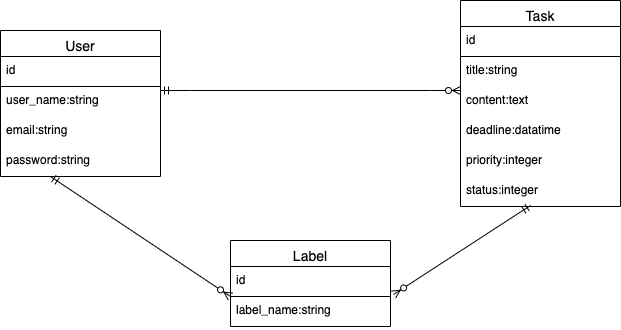

The diagram above was exported from draw.io. Its source (the exported page's mxGraphModel, read from the mxfile embedded in the PNG):
<mxGraphModel dx="954" dy="616" grid="1" gridSize="10" guides="1" tooltips="1" connect="1" arrows="1" fold="1" page="1" pageScale="1" pageWidth="827" pageHeight="1169" math="0" shadow="0">
  <root>
    <mxCell id="0" />
    <mxCell id="1" parent="0" />
    <mxCell id="rfHzbmdxohwyHqKkC-Ng-18" value="Label" style="swimlane;fontStyle=0;childLayout=stackLayout;horizontal=1;startSize=26;horizontalStack=0;resizeParent=1;resizeParentMax=0;resizeLast=0;collapsible=1;marginBottom=0;align=center;fontSize=14;verticalAlign=bottom;" vertex="1" parent="1">
      <mxGeometry x="340" y="520" width="160" height="86" as="geometry" />
    </mxCell>
    <mxCell id="rfHzbmdxohwyHqKkC-Ng-34" value="id" style="text;strokeColor=#000000;fillColor=none;spacingLeft=4;spacingRight=4;overflow=hidden;rotatable=0;points=[[0,0.5],[1,0.5]];portConstraint=eastwest;fontSize=12;" vertex="1" parent="rfHzbmdxohwyHqKkC-Ng-18">
      <mxGeometry y="26" width="160" height="30" as="geometry" />
    </mxCell>
    <mxCell id="rfHzbmdxohwyHqKkC-Ng-20" value="label_name:string" style="text;strokeColor=none;fillColor=none;spacingLeft=4;spacingRight=4;overflow=hidden;rotatable=0;points=[[0,0.5],[1,0.5]];portConstraint=eastwest;fontSize=12;" vertex="1" parent="rfHzbmdxohwyHqKkC-Ng-18">
      <mxGeometry y="56" width="160" height="30" as="geometry" />
    </mxCell>
    <mxCell id="rfHzbmdxohwyHqKkC-Ng-43" value="User" style="swimlane;fontStyle=0;childLayout=stackLayout;horizontal=1;startSize=26;horizontalStack=0;resizeParent=1;resizeParentMax=0;resizeLast=0;collapsible=1;marginBottom=0;align=center;fontSize=14;verticalAlign=bottom;" vertex="1" parent="1">
      <mxGeometry x="110" y="310" width="160" height="146" as="geometry" />
    </mxCell>
    <mxCell id="rfHzbmdxohwyHqKkC-Ng-44" value="id&#10;" style="text;strokeColor=#000000;fillColor=none;spacingLeft=4;spacingRight=4;overflow=hidden;rotatable=0;points=[[0,0.5],[1,0.5]];portConstraint=eastwest;fontSize=12;" vertex="1" parent="rfHzbmdxohwyHqKkC-Ng-43">
      <mxGeometry y="26" width="160" height="30" as="geometry" />
    </mxCell>
    <mxCell id="rfHzbmdxohwyHqKkC-Ng-45" value="user_name:string" style="text;strokeColor=none;fillColor=none;spacingLeft=4;spacingRight=4;overflow=hidden;rotatable=0;points=[[0,0.5],[1,0.5]];portConstraint=eastwest;fontSize=12;" vertex="1" parent="rfHzbmdxohwyHqKkC-Ng-43">
      <mxGeometry y="56" width="160" height="30" as="geometry" />
    </mxCell>
    <mxCell id="rfHzbmdxohwyHqKkC-Ng-46" value="email:string&#10;" style="text;strokeColor=none;fillColor=none;spacingLeft=4;spacingRight=4;overflow=hidden;rotatable=0;points=[[0,0.5],[1,0.5]];portConstraint=eastwest;fontSize=12;" vertex="1" parent="rfHzbmdxohwyHqKkC-Ng-43">
      <mxGeometry y="86" width="160" height="30" as="geometry" />
    </mxCell>
    <mxCell id="rfHzbmdxohwyHqKkC-Ng-51" value="password:string" style="text;strokeColor=none;fillColor=none;spacingLeft=4;spacingRight=4;overflow=hidden;rotatable=0;points=[[0,0.5],[1,0.5]];portConstraint=eastwest;fontSize=12;" vertex="1" parent="rfHzbmdxohwyHqKkC-Ng-43">
      <mxGeometry y="116" width="160" height="30" as="geometry" />
    </mxCell>
    <mxCell id="rfHzbmdxohwyHqKkC-Ng-47" value="Task" style="swimlane;fontStyle=0;childLayout=stackLayout;horizontal=1;startSize=26;horizontalStack=0;resizeParent=1;resizeParentMax=0;resizeLast=0;collapsible=1;marginBottom=0;align=center;fontSize=14;verticalAlign=bottom;" vertex="1" parent="1">
      <mxGeometry x="570" y="280" width="160" height="206" as="geometry" />
    </mxCell>
    <mxCell id="rfHzbmdxohwyHqKkC-Ng-48" value="id" style="text;strokeColor=#000000;fillColor=none;spacingLeft=4;spacingRight=4;overflow=hidden;rotatable=0;points=[[0,0.5],[1,0.5]];portConstraint=eastwest;fontSize=12;" vertex="1" parent="rfHzbmdxohwyHqKkC-Ng-47">
      <mxGeometry y="26" width="160" height="30" as="geometry" />
    </mxCell>
    <mxCell id="rfHzbmdxohwyHqKkC-Ng-49" value="title:string" style="text;strokeColor=none;fillColor=none;spacingLeft=4;spacingRight=4;overflow=hidden;rotatable=0;points=[[0,0.5],[1,0.5]];portConstraint=eastwest;fontSize=12;" vertex="1" parent="rfHzbmdxohwyHqKkC-Ng-47">
      <mxGeometry y="56" width="160" height="30" as="geometry" />
    </mxCell>
    <mxCell id="rfHzbmdxohwyHqKkC-Ng-50" value="content:text" style="text;strokeColor=none;fillColor=none;spacingLeft=4;spacingRight=4;overflow=hidden;rotatable=0;points=[[0,0.5],[1,0.5]];portConstraint=eastwest;fontSize=12;" vertex="1" parent="rfHzbmdxohwyHqKkC-Ng-47">
      <mxGeometry y="86" width="160" height="30" as="geometry" />
    </mxCell>
    <mxCell id="rfHzbmdxohwyHqKkC-Ng-54" value="deadline:datatime" style="text;strokeColor=none;fillColor=none;spacingLeft=4;spacingRight=4;overflow=hidden;rotatable=0;points=[[0,0.5],[1,0.5]];portConstraint=eastwest;fontSize=12;" vertex="1" parent="rfHzbmdxohwyHqKkC-Ng-47">
      <mxGeometry y="116" width="160" height="30" as="geometry" />
    </mxCell>
    <mxCell id="rfHzbmdxohwyHqKkC-Ng-53" value="priority:integer" style="text;strokeColor=none;fillColor=none;spacingLeft=4;spacingRight=4;overflow=hidden;rotatable=0;points=[[0,0.5],[1,0.5]];portConstraint=eastwest;fontSize=12;" vertex="1" parent="rfHzbmdxohwyHqKkC-Ng-47">
      <mxGeometry y="146" width="160" height="30" as="geometry" />
    </mxCell>
    <mxCell id="rfHzbmdxohwyHqKkC-Ng-52" value="status:integer" style="text;strokeColor=none;fillColor=none;spacingLeft=4;spacingRight=4;overflow=hidden;rotatable=0;points=[[0,0.5],[1,0.5]];portConstraint=eastwest;fontSize=12;" vertex="1" parent="rfHzbmdxohwyHqKkC-Ng-47">
      <mxGeometry y="176" width="160" height="30" as="geometry" />
    </mxCell>
    <mxCell id="rfHzbmdxohwyHqKkC-Ng-55" value="" style="edgeStyle=entityRelationEdgeStyle;fontSize=12;html=1;endArrow=ERzeroToMany;startArrow=ERmandOne;rounded=0;exitX=1;exitY=0.133;exitDx=0;exitDy=0;exitPerimeter=0;" edge="1" parent="1" source="rfHzbmdxohwyHqKkC-Ng-45">
      <mxGeometry width="100" height="100" relative="1" as="geometry">
        <mxPoint x="470" y="470" as="sourcePoint" />
        <mxPoint x="570" y="370" as="targetPoint" />
      </mxGeometry>
    </mxCell>
    <mxCell id="rfHzbmdxohwyHqKkC-Ng-60" value="" style="fontSize=12;html=1;endArrow=ERzeroToMany;startArrow=ERmandOne;rounded=0;entryX=0;entryY=1;entryDx=0;entryDy=0;entryPerimeter=0;" edge="1" parent="1" target="rfHzbmdxohwyHqKkC-Ng-34">
      <mxGeometry width="100" height="100" relative="1" as="geometry">
        <mxPoint x="160" y="456" as="sourcePoint" />
        <mxPoint x="310" y="513" as="targetPoint" />
      </mxGeometry>
    </mxCell>
    <mxCell id="rfHzbmdxohwyHqKkC-Ng-61" value="" style="fontSize=12;html=1;endArrow=ERzeroToMany;startArrow=ERmandOne;rounded=0;entryX=1.019;entryY=-0.067;entryDx=0;entryDy=0;entryPerimeter=0;" edge="1" parent="1" target="rfHzbmdxohwyHqKkC-Ng-20">
      <mxGeometry width="100" height="100" relative="1" as="geometry">
        <mxPoint x="640" y="485" as="sourcePoint" />
        <mxPoint x="540" y="585" as="targetPoint" />
      </mxGeometry>
    </mxCell>
  </root>
</mxGraphModel>